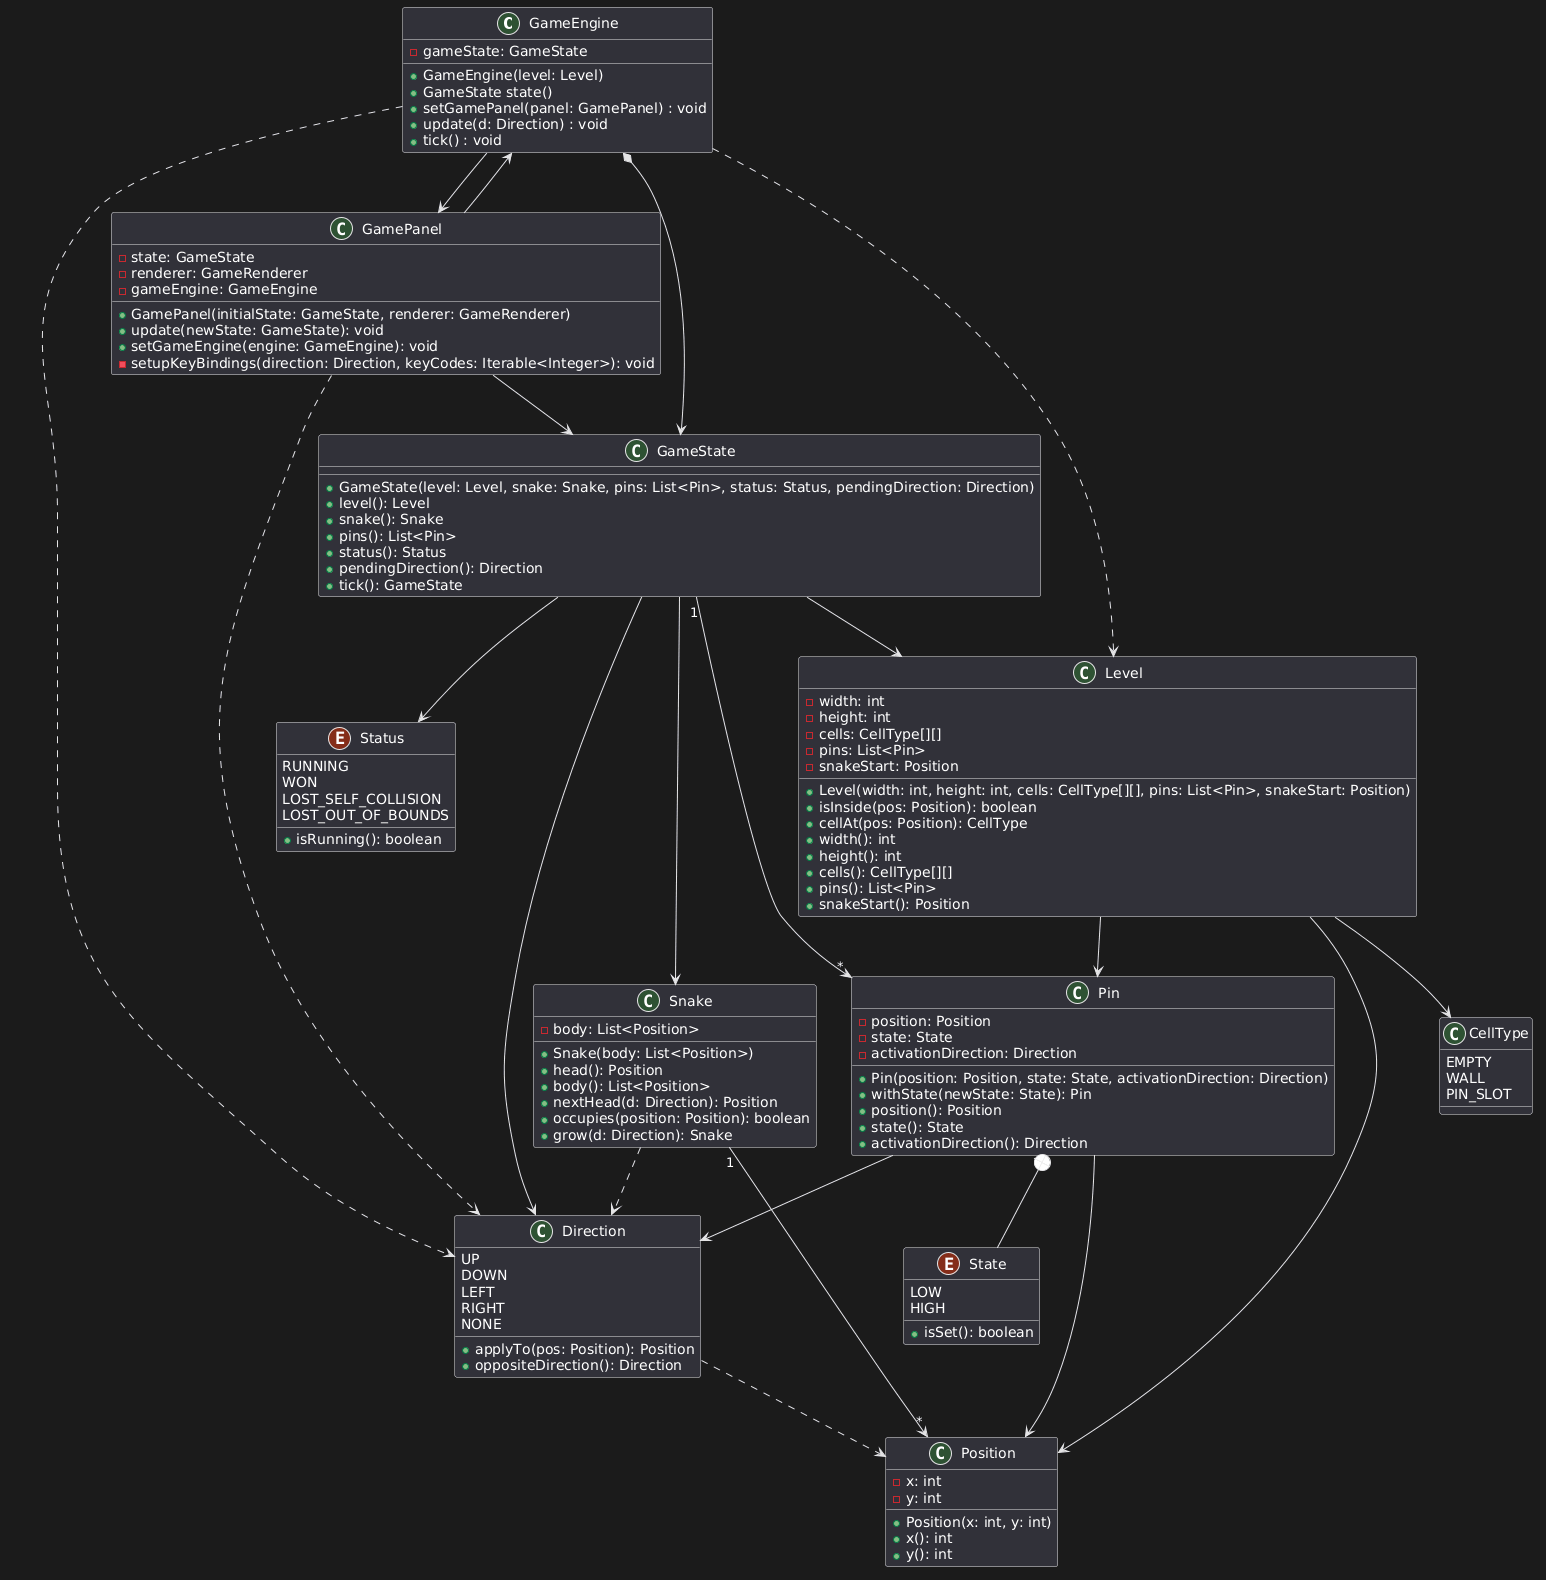

The diagram above was rendered by PlantUML. Its source (embedded in the PNG):
@startuml
'------------------- GAMEENGINE
class GameEngine {
  - gameState: GameState
  + GameEngine(level: Level)
  + GameState state()
  + setGamePanel(panel: GamePanel) : void
  + update(d: Direction) : void
  + tick() : void
}
GameEngine *--> GameState
GameEngine ..> Level
GameEngine --> GamePanel
GameEngine ..> Direction


'------------------- GAMESTATE
class GameState {
/'
  - level : Level
  - snake : Snake
  - pins : List<Pin>
  - status : Status
  - pendingDirection : Direction
'/

  + GameState(level: Level, snake: Snake, pins: List<Pin>, status: Status, pendingDirection: Direction)
  + level(): Level
  + snake(): Snake
  + pins(): List<Pin>
  + status(): Status
  + pendingDirection(): Direction
  + tick(): GameState
}

'------------------- GAMEPANEL
class GamePanel {
  - state: GameState
  - renderer: GameRenderer
  - gameEngine: GameEngine
  + GamePanel(initialState: GameState, renderer: GameRenderer)
  + update(newState: GameState): void
  + setGameEngine(engine: GameEngine): void
  - setupKeyBindings(direction: Direction, keyCodes: Iterable<Integer>): void
}

GamePanel --> GameState
GamePanel --> GameEngine
GamePanel ..> Direction



'------------------- STATUS
enum Status {
  RUNNING
  WON
  LOST_SELF_COLLISION
  LOST_OUT_OF_BOUNDS
  + isRunning(): boolean
}
GameState --> Level
GameState --> Snake
GameState "1"-->"*" Pin
GameState --> Direction
GameState --> Status


'------------------- LEVEL
class Level{
  - width: int
  - height: int
  - cells: CellType[][]
  - pins: List<Pin>
  - snakeStart: Position

  + Level(width: int, height: int, cells: CellType[][], pins: List<Pin>, snakeStart: Position)
  + isInside(pos: Position): boolean
  + cellAt(pos: Position): CellType
  + width(): int
  + height(): int
  + cells(): CellType[][]
  + pins(): List<Pin>
  + snakeStart(): Position
}
Level --> CellType
Level --> Pin
Level --> Position


'------------------- PIN
class Pin {
  - position: Position
  - state: State
  - activationDirection: Direction
  + Pin(position: Position, state: State, activationDirection: Direction)
  + withState(newState: State): Pin
  + position(): Position
  + state(): State
  + activationDirection(): Direction
}

enum State {
  LOW
  HIGH
  + isSet(): boolean
}

Pin +-- State
Pin --> Position
Pin --> Direction


'------------------- POSITION
class Position {
  - x: int
  - y: int
  + Position(x: int, y: int)
  + x(): int
  + y(): int
}

'------------------- SNAKE

class Snake {
  - body: List<Position>
  + Snake(body: List<Position>)
  + head(): Position
  + body(): List<Position>
  + nextHead(d: Direction): Position
  + occupies(position: Position): boolean
  + grow(d: Direction): Snake
}

Snake "1" --> "*" Position
Snake ..> Direction

'------------------- DIRECTION
enum Direction {

  UP
  DOWN
  LEFT
  RIGHT
  NONE
  + applyTo(pos: Position): Position
  + oppositeDirection(): Direction
}

Direction ..> Position

'------------------- CELLTYPE
enum CellType {

  EMPTY
  WALL
  PIN_SLOT
}

'------------------- formatting
GameEngine -[hidden]down-> GameState

/'
Level -[hidden]down-> Pin 
Pin -[hidden]down-> Position 
Position -[hidden]down-> Snake 
'/

together {
  class CellType
  class Direction
  class Level
  class Pin
  class Position
  class Snake
}
@enduml